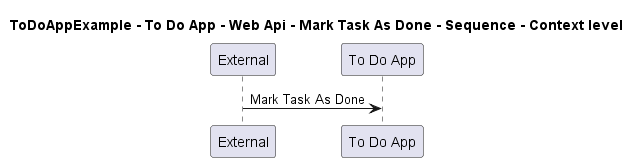

The diagram above was rendered by PlantUML. Its source (embedded in the PNG):
@startuml
!pragma layout smetana

title ToDoAppExample - To Do App - Web Api - Mark Task As Done - Sequence - Context level

participant "External" as C4InterFlow.SoftwareSystems.ExternalSystem
participant "To Do App" as ToDoAppExample.SoftwareSystems.ToDoApp

C4InterFlow.SoftwareSystems.ExternalSystem -> ToDoAppExample.SoftwareSystems.ToDoApp : Mark Task As Done


@enduml